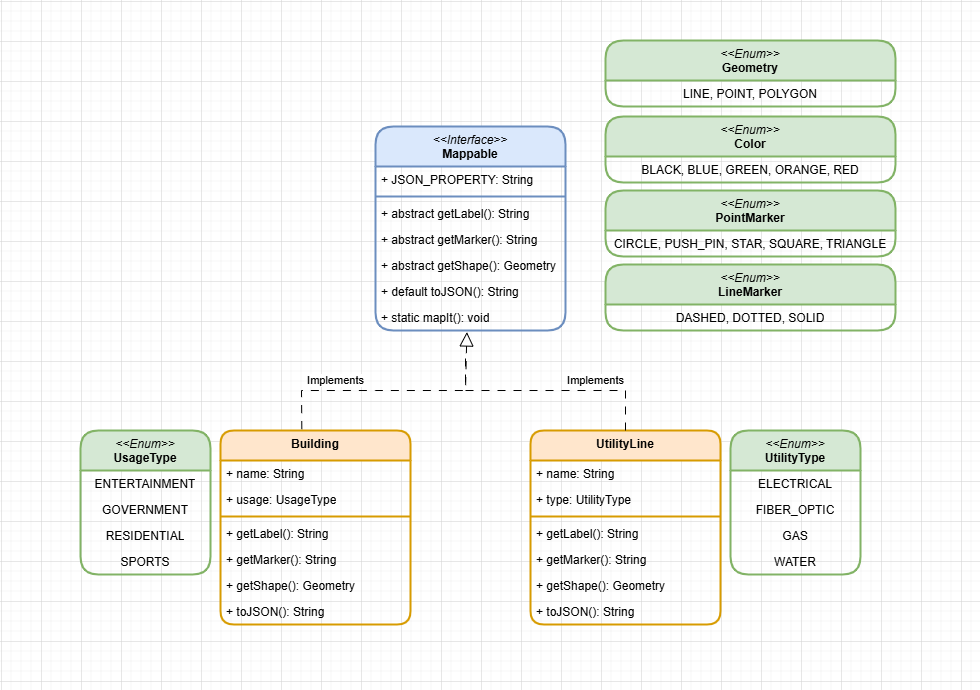

The diagram above was exported from draw.io. Its source (the exported page's mxGraphModel, read from the mxfile embedded in the PNG):
<mxGraphModel dx="1348" dy="811" grid="1" gridSize="10" guides="1" tooltips="1" connect="1" arrows="1" fold="1" page="1" pageScale="1" pageWidth="980" pageHeight="690" math="0" shadow="0">
  <root>
    <mxCell id="0" />
    <mxCell id="1" parent="0" />
    <mxCell id="RQj-qOQwzBK66j-F0ago-1" value="&lt;div&gt;&lt;i style=&quot;font-weight: 400;&quot;&gt;&amp;lt;&amp;lt;Interface&amp;gt;&amp;gt;&lt;/i&gt;&lt;/div&gt;Mappable" style="swimlane;fontStyle=1;align=center;verticalAlign=top;childLayout=stackLayout;horizontal=1;startSize=40;horizontalStack=0;resizeParent=1;resizeParentMax=0;resizeLast=0;collapsible=1;marginBottom=0;whiteSpace=wrap;html=1;rounded=1;strokeWidth=2;fillColor=#dae8fc;strokeColor=#6c8ebf;" vertex="1" parent="1">
      <mxGeometry x="375" y="126" width="190" height="204" as="geometry">
        <mxRectangle x="30" y="134" width="100" height="30" as="alternateBounds" />
      </mxGeometry>
    </mxCell>
    <mxCell id="RQj-qOQwzBK66j-F0ago-2" value="+ JSON_PROPERTY: String" style="text;strokeColor=none;fillColor=none;align=left;verticalAlign=top;spacingLeft=4;spacingRight=4;overflow=hidden;rotatable=0;points=[[0,0.5],[1,0.5]];portConstraint=eastwest;whiteSpace=wrap;html=1;" vertex="1" parent="RQj-qOQwzBK66j-F0ago-1">
      <mxGeometry y="40" width="190" height="26" as="geometry" />
    </mxCell>
    <mxCell id="RQj-qOQwzBK66j-F0ago-3" value="" style="line;strokeWidth=2;fillColor=none;align=left;verticalAlign=middle;spacingTop=-1;spacingLeft=3;spacingRight=3;rotatable=0;labelPosition=right;points=[];portConstraint=eastwest;strokeColor=inherit;" vertex="1" parent="RQj-qOQwzBK66j-F0ago-1">
      <mxGeometry y="66" width="190" height="8" as="geometry" />
    </mxCell>
    <mxCell id="RQj-qOQwzBK66j-F0ago-4" value="+ abstract getLabel(): String" style="text;strokeColor=none;fillColor=none;align=left;verticalAlign=top;spacingLeft=4;spacingRight=4;overflow=hidden;rotatable=0;points=[[0,0.5],[1,0.5]];portConstraint=eastwest;whiteSpace=wrap;html=1;" vertex="1" parent="RQj-qOQwzBK66j-F0ago-1">
      <mxGeometry y="74" width="190" height="26" as="geometry" />
    </mxCell>
    <mxCell id="RQj-qOQwzBK66j-F0ago-57" value="+ abstract getMarker(): String" style="text;strokeColor=none;fillColor=none;align=left;verticalAlign=top;spacingLeft=4;spacingRight=4;overflow=hidden;rotatable=0;points=[[0,0.5],[1,0.5]];portConstraint=eastwest;whiteSpace=wrap;html=1;" vertex="1" parent="RQj-qOQwzBK66j-F0ago-1">
      <mxGeometry y="100" width="190" height="26" as="geometry" />
    </mxCell>
    <mxCell id="RQj-qOQwzBK66j-F0ago-58" value="+ abstract getShape(): Geometry" style="text;strokeColor=none;fillColor=none;align=left;verticalAlign=top;spacingLeft=4;spacingRight=4;overflow=hidden;rotatable=0;points=[[0,0.5],[1,0.5]];portConstraint=eastwest;whiteSpace=wrap;html=1;" vertex="1" parent="RQj-qOQwzBK66j-F0ago-1">
      <mxGeometry y="126" width="190" height="26" as="geometry" />
    </mxCell>
    <mxCell id="RQj-qOQwzBK66j-F0ago-5" value="+ default toJSON(): String" style="text;strokeColor=none;fillColor=none;align=left;verticalAlign=top;spacingLeft=4;spacingRight=4;overflow=hidden;rotatable=0;points=[[0,0.5],[1,0.5]];portConstraint=eastwest;whiteSpace=wrap;html=1;" vertex="1" parent="RQj-qOQwzBK66j-F0ago-1">
      <mxGeometry y="152" width="190" height="26" as="geometry" />
    </mxCell>
    <mxCell id="RQj-qOQwzBK66j-F0ago-6" value="+ static mapIt(): void" style="text;strokeColor=none;fillColor=none;align=left;verticalAlign=top;spacingLeft=4;spacingRight=4;overflow=hidden;rotatable=0;points=[[0,0.5],[1,0.5]];portConstraint=eastwest;whiteSpace=wrap;html=1;" vertex="1" parent="RQj-qOQwzBK66j-F0ago-1">
      <mxGeometry y="178" width="190" height="26" as="geometry" />
    </mxCell>
    <mxCell id="RQj-qOQwzBK66j-F0ago-8" value="&lt;div&gt;&lt;span style=&quot;background-color: transparent; color: light-dark(rgb(0, 0, 0), rgb(255, 255, 255));&quot;&gt;Building&lt;/span&gt;&lt;/div&gt;" style="swimlane;fontStyle=1;align=center;verticalAlign=top;childLayout=stackLayout;horizontal=1;startSize=30;horizontalStack=0;resizeParent=1;resizeParentMax=0;resizeLast=0;collapsible=1;marginBottom=0;whiteSpace=wrap;html=1;rounded=1;strokeWidth=2;fillColor=#ffe6cc;strokeColor=#d79b00;" vertex="1" parent="1">
      <mxGeometry x="220" y="430" width="190" height="194" as="geometry">
        <mxRectangle x="30" y="134" width="100" height="30" as="alternateBounds" />
      </mxGeometry>
    </mxCell>
    <mxCell id="RQj-qOQwzBK66j-F0ago-9" value="+ name: String" style="text;strokeColor=none;fillColor=none;align=left;verticalAlign=top;spacingLeft=4;spacingRight=4;overflow=hidden;rotatable=0;points=[[0,0.5],[1,0.5]];portConstraint=eastwest;whiteSpace=wrap;html=1;" vertex="1" parent="RQj-qOQwzBK66j-F0ago-8">
      <mxGeometry y="30" width="190" height="26" as="geometry" />
    </mxCell>
    <mxCell id="RQj-qOQwzBK66j-F0ago-59" value="+ usage: UsageType" style="text;strokeColor=none;fillColor=none;align=left;verticalAlign=top;spacingLeft=4;spacingRight=4;overflow=hidden;rotatable=0;points=[[0,0.5],[1,0.5]];portConstraint=eastwest;whiteSpace=wrap;html=1;" vertex="1" parent="RQj-qOQwzBK66j-F0ago-8">
      <mxGeometry y="56" width="190" height="26" as="geometry" />
    </mxCell>
    <mxCell id="RQj-qOQwzBK66j-F0ago-10" value="" style="line;strokeWidth=2;fillColor=none;align=left;verticalAlign=middle;spacingTop=-1;spacingLeft=3;spacingRight=3;rotatable=0;labelPosition=right;points=[];portConstraint=eastwest;strokeColor=inherit;" vertex="1" parent="RQj-qOQwzBK66j-F0ago-8">
      <mxGeometry y="82" width="190" height="8" as="geometry" />
    </mxCell>
    <mxCell id="RQj-qOQwzBK66j-F0ago-11" value="+ getLabel(): String" style="text;strokeColor=none;fillColor=none;align=left;verticalAlign=top;spacingLeft=4;spacingRight=4;overflow=hidden;rotatable=0;points=[[0,0.5],[1,0.5]];portConstraint=eastwest;whiteSpace=wrap;html=1;" vertex="1" parent="RQj-qOQwzBK66j-F0ago-8">
      <mxGeometry y="90" width="190" height="26" as="geometry" />
    </mxCell>
    <mxCell id="RQj-qOQwzBK66j-F0ago-12" value="+ getMarker(): String" style="text;strokeColor=none;fillColor=none;align=left;verticalAlign=top;spacingLeft=4;spacingRight=4;overflow=hidden;rotatable=0;points=[[0,0.5],[1,0.5]];portConstraint=eastwest;whiteSpace=wrap;html=1;" vertex="1" parent="RQj-qOQwzBK66j-F0ago-8">
      <mxGeometry y="116" width="190" height="26" as="geometry" />
    </mxCell>
    <mxCell id="RQj-qOQwzBK66j-F0ago-13" value="+ getShape(): Geometry" style="text;strokeColor=none;fillColor=none;align=left;verticalAlign=top;spacingLeft=4;spacingRight=4;overflow=hidden;rotatable=0;points=[[0,0.5],[1,0.5]];portConstraint=eastwest;whiteSpace=wrap;html=1;" vertex="1" parent="RQj-qOQwzBK66j-F0ago-8">
      <mxGeometry y="142" width="190" height="26" as="geometry" />
    </mxCell>
    <mxCell id="RQj-qOQwzBK66j-F0ago-60" value="+ toJSON(): String" style="text;strokeColor=none;fillColor=none;align=left;verticalAlign=top;spacingLeft=4;spacingRight=4;overflow=hidden;rotatable=0;points=[[0,0.5],[1,0.5]];portConstraint=eastwest;whiteSpace=wrap;html=1;" vertex="1" parent="RQj-qOQwzBK66j-F0ago-8">
      <mxGeometry y="168" width="190" height="26" as="geometry" />
    </mxCell>
    <mxCell id="RQj-qOQwzBK66j-F0ago-20" value="&lt;div&gt;&lt;i style=&quot;font-weight: 400;&quot;&gt;&amp;lt;&amp;lt;Enum&amp;gt;&amp;gt;&lt;/i&gt;&lt;/div&gt;Color" style="swimlane;fontStyle=1;align=center;verticalAlign=top;childLayout=stackLayout;horizontal=1;startSize=40;horizontalStack=0;resizeParent=1;resizeParentMax=0;resizeLast=0;collapsible=1;marginBottom=0;whiteSpace=wrap;html=1;rounded=1;strokeWidth=2;fillColor=#d5e8d4;strokeColor=#82b366;" vertex="1" parent="1">
      <mxGeometry x="605" y="116" width="290" height="66" as="geometry">
        <mxRectangle x="30" y="134" width="100" height="30" as="alternateBounds" />
      </mxGeometry>
    </mxCell>
    <mxCell id="RQj-qOQwzBK66j-F0ago-21" value="BLACK, BLUE, GREEN, ORANGE, RED" style="text;strokeColor=none;fillColor=none;align=center;verticalAlign=top;spacingLeft=4;spacingRight=4;overflow=hidden;rotatable=0;points=[[0,0.5],[1,0.5]];portConstraint=eastwest;whiteSpace=wrap;html=1;" vertex="1" parent="RQj-qOQwzBK66j-F0ago-20">
      <mxGeometry y="40" width="290" height="26" as="geometry" />
    </mxCell>
    <mxCell id="RQj-qOQwzBK66j-F0ago-32" value="&lt;div&gt;&lt;i style=&quot;font-weight: 400;&quot;&gt;&amp;lt;&amp;lt;Enum&amp;gt;&amp;gt;&lt;/i&gt;&lt;/div&gt;UtilityType" style="swimlane;fontStyle=1;align=center;verticalAlign=top;childLayout=stackLayout;horizontal=1;startSize=40;horizontalStack=0;resizeParent=1;resizeParentMax=0;resizeLast=0;collapsible=1;marginBottom=0;whiteSpace=wrap;html=1;rounded=1;strokeWidth=2;fillColor=#d5e8d4;strokeColor=#82b366;" vertex="1" parent="1">
      <mxGeometry x="730" y="430" width="130" height="144" as="geometry">
        <mxRectangle x="30" y="134" width="100" height="30" as="alternateBounds" />
      </mxGeometry>
    </mxCell>
    <mxCell id="RQj-qOQwzBK66j-F0ago-34" value="ELECTRICAL" style="text;strokeColor=none;fillColor=none;align=center;verticalAlign=top;spacingLeft=4;spacingRight=4;overflow=hidden;rotatable=0;points=[[0,0.5],[1,0.5]];portConstraint=eastwest;whiteSpace=wrap;html=1;" vertex="1" parent="RQj-qOQwzBK66j-F0ago-32">
      <mxGeometry y="40" width="130" height="26" as="geometry" />
    </mxCell>
    <mxCell id="RQj-qOQwzBK66j-F0ago-35" value="FIBER_OPTIC" style="text;strokeColor=none;fillColor=none;align=center;verticalAlign=top;spacingLeft=4;spacingRight=4;overflow=hidden;rotatable=0;points=[[0,0.5],[1,0.5]];portConstraint=eastwest;whiteSpace=wrap;html=1;" vertex="1" parent="RQj-qOQwzBK66j-F0ago-32">
      <mxGeometry y="66" width="130" height="26" as="geometry" />
    </mxCell>
    <mxCell id="RQj-qOQwzBK66j-F0ago-36" value="GAS" style="text;strokeColor=none;fillColor=none;align=center;verticalAlign=top;spacingLeft=4;spacingRight=4;overflow=hidden;rotatable=0;points=[[0,0.5],[1,0.5]];portConstraint=eastwest;whiteSpace=wrap;html=1;" vertex="1" parent="RQj-qOQwzBK66j-F0ago-32">
      <mxGeometry y="92" width="130" height="26" as="geometry" />
    </mxCell>
    <mxCell id="RQj-qOQwzBK66j-F0ago-37" value="WATER" style="text;strokeColor=none;fillColor=none;align=center;verticalAlign=top;spacingLeft=4;spacingRight=4;overflow=hidden;rotatable=0;points=[[0,0.5],[1,0.5]];portConstraint=eastwest;whiteSpace=wrap;html=1;" vertex="1" parent="RQj-qOQwzBK66j-F0ago-32">
      <mxGeometry y="118" width="130" height="26" as="geometry" />
    </mxCell>
    <mxCell id="RQj-qOQwzBK66j-F0ago-38" value="&lt;div&gt;&lt;i style=&quot;font-weight: 400;&quot;&gt;&amp;lt;&amp;lt;Enum&amp;gt;&amp;gt;&lt;/i&gt;&lt;/div&gt;UsageType" style="swimlane;fontStyle=1;align=center;verticalAlign=top;childLayout=stackLayout;horizontal=1;startSize=40;horizontalStack=0;resizeParent=1;resizeParentMax=0;resizeLast=0;collapsible=1;marginBottom=0;whiteSpace=wrap;html=1;rounded=1;strokeWidth=2;fillColor=#d5e8d4;strokeColor=#82b366;" vertex="1" parent="1">
      <mxGeometry x="80" y="430" width="130" height="144" as="geometry">
        <mxRectangle x="30" y="134" width="100" height="30" as="alternateBounds" />
      </mxGeometry>
    </mxCell>
    <mxCell id="RQj-qOQwzBK66j-F0ago-40" value="ENTERTAINMENT" style="text;strokeColor=none;fillColor=none;align=center;verticalAlign=top;spacingLeft=4;spacingRight=4;overflow=hidden;rotatable=0;points=[[0,0.5],[1,0.5]];portConstraint=eastwest;whiteSpace=wrap;html=1;" vertex="1" parent="RQj-qOQwzBK66j-F0ago-38">
      <mxGeometry y="40" width="130" height="26" as="geometry" />
    </mxCell>
    <mxCell id="RQj-qOQwzBK66j-F0ago-41" value="GOVERNMENT" style="text;strokeColor=none;fillColor=none;align=center;verticalAlign=top;spacingLeft=4;spacingRight=4;overflow=hidden;rotatable=0;points=[[0,0.5],[1,0.5]];portConstraint=eastwest;whiteSpace=wrap;html=1;" vertex="1" parent="RQj-qOQwzBK66j-F0ago-38">
      <mxGeometry y="66" width="130" height="26" as="geometry" />
    </mxCell>
    <mxCell id="RQj-qOQwzBK66j-F0ago-42" value="RESIDENTIAL" style="text;strokeColor=none;fillColor=none;align=center;verticalAlign=top;spacingLeft=4;spacingRight=4;overflow=hidden;rotatable=0;points=[[0,0.5],[1,0.5]];portConstraint=eastwest;whiteSpace=wrap;html=1;" vertex="1" parent="RQj-qOQwzBK66j-F0ago-38">
      <mxGeometry y="92" width="130" height="26" as="geometry" />
    </mxCell>
    <mxCell id="RQj-qOQwzBK66j-F0ago-43" value="SPORTS" style="text;strokeColor=none;fillColor=none;align=center;verticalAlign=top;spacingLeft=4;spacingRight=4;overflow=hidden;rotatable=0;points=[[0,0.5],[1,0.5]];portConstraint=eastwest;whiteSpace=wrap;html=1;" vertex="1" parent="RQj-qOQwzBK66j-F0ago-38">
      <mxGeometry y="118" width="130" height="26" as="geometry" />
    </mxCell>
    <mxCell id="RQj-qOQwzBK66j-F0ago-61" value="&lt;div&gt;&lt;span style=&quot;background-color: transparent; color: light-dark(rgb(0, 0, 0), rgb(255, 255, 255));&quot;&gt;UtilityLine&lt;/span&gt;&lt;/div&gt;" style="swimlane;fontStyle=1;align=center;verticalAlign=top;childLayout=stackLayout;horizontal=1;startSize=30;horizontalStack=0;resizeParent=1;resizeParentMax=0;resizeLast=0;collapsible=1;marginBottom=0;whiteSpace=wrap;html=1;rounded=1;strokeWidth=2;fillColor=#ffe6cc;strokeColor=#d79b00;" vertex="1" parent="1">
      <mxGeometry x="530" y="430" width="190" height="194" as="geometry">
        <mxRectangle x="30" y="134" width="100" height="30" as="alternateBounds" />
      </mxGeometry>
    </mxCell>
    <mxCell id="RQj-qOQwzBK66j-F0ago-62" value="+ name: String" style="text;strokeColor=none;fillColor=none;align=left;verticalAlign=top;spacingLeft=4;spacingRight=4;overflow=hidden;rotatable=0;points=[[0,0.5],[1,0.5]];portConstraint=eastwest;whiteSpace=wrap;html=1;" vertex="1" parent="RQj-qOQwzBK66j-F0ago-61">
      <mxGeometry y="30" width="190" height="26" as="geometry" />
    </mxCell>
    <mxCell id="RQj-qOQwzBK66j-F0ago-63" value="+ type: UtilityType" style="text;strokeColor=none;fillColor=none;align=left;verticalAlign=top;spacingLeft=4;spacingRight=4;overflow=hidden;rotatable=0;points=[[0,0.5],[1,0.5]];portConstraint=eastwest;whiteSpace=wrap;html=1;" vertex="1" parent="RQj-qOQwzBK66j-F0ago-61">
      <mxGeometry y="56" width="190" height="26" as="geometry" />
    </mxCell>
    <mxCell id="RQj-qOQwzBK66j-F0ago-64" value="" style="line;strokeWidth=2;fillColor=none;align=left;verticalAlign=middle;spacingTop=-1;spacingLeft=3;spacingRight=3;rotatable=0;labelPosition=right;points=[];portConstraint=eastwest;strokeColor=inherit;" vertex="1" parent="RQj-qOQwzBK66j-F0ago-61">
      <mxGeometry y="82" width="190" height="8" as="geometry" />
    </mxCell>
    <mxCell id="RQj-qOQwzBK66j-F0ago-65" value="+ getLabel(): String" style="text;strokeColor=none;fillColor=none;align=left;verticalAlign=top;spacingLeft=4;spacingRight=4;overflow=hidden;rotatable=0;points=[[0,0.5],[1,0.5]];portConstraint=eastwest;whiteSpace=wrap;html=1;" vertex="1" parent="RQj-qOQwzBK66j-F0ago-61">
      <mxGeometry y="90" width="190" height="26" as="geometry" />
    </mxCell>
    <mxCell id="RQj-qOQwzBK66j-F0ago-66" value="+ getMarker(): String" style="text;strokeColor=none;fillColor=none;align=left;verticalAlign=top;spacingLeft=4;spacingRight=4;overflow=hidden;rotatable=0;points=[[0,0.5],[1,0.5]];portConstraint=eastwest;whiteSpace=wrap;html=1;" vertex="1" parent="RQj-qOQwzBK66j-F0ago-61">
      <mxGeometry y="116" width="190" height="26" as="geometry" />
    </mxCell>
    <mxCell id="RQj-qOQwzBK66j-F0ago-67" value="+ getShape(): Geometry" style="text;strokeColor=none;fillColor=none;align=left;verticalAlign=top;spacingLeft=4;spacingRight=4;overflow=hidden;rotatable=0;points=[[0,0.5],[1,0.5]];portConstraint=eastwest;whiteSpace=wrap;html=1;" vertex="1" parent="RQj-qOQwzBK66j-F0ago-61">
      <mxGeometry y="142" width="190" height="26" as="geometry" />
    </mxCell>
    <mxCell id="RQj-qOQwzBK66j-F0ago-68" value="+ toJSON(): String" style="text;strokeColor=none;fillColor=none;align=left;verticalAlign=top;spacingLeft=4;spacingRight=4;overflow=hidden;rotatable=0;points=[[0,0.5],[1,0.5]];portConstraint=eastwest;whiteSpace=wrap;html=1;" vertex="1" parent="RQj-qOQwzBK66j-F0ago-61">
      <mxGeometry y="168" width="190" height="26" as="geometry" />
    </mxCell>
    <mxCell id="RQj-qOQwzBK66j-F0ago-69" value="&lt;div&gt;&lt;i style=&quot;font-weight: 400;&quot;&gt;&amp;lt;&amp;lt;Enum&amp;gt;&amp;gt;&lt;/i&gt;&lt;/div&gt;Geometry" style="swimlane;fontStyle=1;align=center;verticalAlign=top;childLayout=stackLayout;horizontal=1;startSize=40;horizontalStack=0;resizeParent=1;resizeParentMax=0;resizeLast=0;collapsible=1;marginBottom=0;whiteSpace=wrap;html=1;rounded=1;strokeWidth=2;fillColor=#d5e8d4;strokeColor=#82b366;" vertex="1" parent="1">
      <mxGeometry x="605" y="40" width="290" height="66" as="geometry">
        <mxRectangle x="30" y="134" width="100" height="30" as="alternateBounds" />
      </mxGeometry>
    </mxCell>
    <mxCell id="RQj-qOQwzBK66j-F0ago-70" value="LINE, POINT, POLYGON" style="text;strokeColor=none;fillColor=none;align=center;verticalAlign=top;spacingLeft=4;spacingRight=4;overflow=hidden;rotatable=0;points=[[0,0.5],[1,0.5]];portConstraint=eastwest;whiteSpace=wrap;html=1;" vertex="1" parent="RQj-qOQwzBK66j-F0ago-69">
      <mxGeometry y="40" width="290" height="26" as="geometry" />
    </mxCell>
    <mxCell id="RQj-qOQwzBK66j-F0ago-71" value="&lt;div&gt;&lt;i style=&quot;font-weight: 400;&quot;&gt;&amp;lt;&amp;lt;Enum&amp;gt;&amp;gt;&lt;/i&gt;&lt;/div&gt;PointMarker" style="swimlane;fontStyle=1;align=center;verticalAlign=top;childLayout=stackLayout;horizontal=1;startSize=40;horizontalStack=0;resizeParent=1;resizeParentMax=0;resizeLast=0;collapsible=1;marginBottom=0;whiteSpace=wrap;html=1;rounded=1;strokeWidth=2;fillColor=#d5e8d4;strokeColor=#82b366;" vertex="1" parent="1">
      <mxGeometry x="605" y="190" width="290" height="66" as="geometry">
        <mxRectangle x="30" y="134" width="100" height="30" as="alternateBounds" />
      </mxGeometry>
    </mxCell>
    <mxCell id="RQj-qOQwzBK66j-F0ago-72" value="CIRCLE, PUSH_PIN, STAR, SQUARE, TRIANGLE" style="text;strokeColor=none;fillColor=none;align=center;verticalAlign=top;spacingLeft=4;spacingRight=4;overflow=hidden;rotatable=0;points=[[0,0.5],[1,0.5]];portConstraint=eastwest;whiteSpace=wrap;html=1;" vertex="1" parent="RQj-qOQwzBK66j-F0ago-71">
      <mxGeometry y="40" width="290" height="26" as="geometry" />
    </mxCell>
    <mxCell id="RQj-qOQwzBK66j-F0ago-73" value="&lt;div&gt;&lt;i style=&quot;font-weight: 400;&quot;&gt;&amp;lt;&amp;lt;Enum&amp;gt;&amp;gt;&lt;/i&gt;&lt;/div&gt;LineMarker" style="swimlane;fontStyle=1;align=center;verticalAlign=top;childLayout=stackLayout;horizontal=1;startSize=40;horizontalStack=0;resizeParent=1;resizeParentMax=0;resizeLast=0;collapsible=1;marginBottom=0;whiteSpace=wrap;html=1;rounded=1;strokeWidth=2;fillColor=#d5e8d4;strokeColor=#82b366;" vertex="1" parent="1">
      <mxGeometry x="605" y="264" width="290" height="66" as="geometry">
        <mxRectangle x="30" y="134" width="100" height="30" as="alternateBounds" />
      </mxGeometry>
    </mxCell>
    <mxCell id="RQj-qOQwzBK66j-F0ago-74" value="DASHED, DOTTED, SOLID" style="text;strokeColor=none;fillColor=none;align=center;verticalAlign=top;spacingLeft=4;spacingRight=4;overflow=hidden;rotatable=0;points=[[0,0.5],[1,0.5]];portConstraint=eastwest;whiteSpace=wrap;html=1;" vertex="1" parent="RQj-qOQwzBK66j-F0ago-73">
      <mxGeometry y="40" width="290" height="26" as="geometry" />
    </mxCell>
    <mxCell id="N2t-NwyE_pMf1RRkFVU_-1" value="Implements" style="endArrow=block;endSize=12;endFill=0;html=1;rounded=0;dashed=1;dashPattern=8 8;strokeWidth=1;entryX=0.481;entryY=1.058;entryDx=0;entryDy=0;entryPerimeter=0;exitX=0.428;exitY=-0.007;exitDx=0;exitDy=0;exitPerimeter=0;startSize=6;" edge="1" parent="1" source="RQj-qOQwzBK66j-F0ago-8" target="RQj-qOQwzBK66j-F0ago-6">
      <mxGeometry x="-0.4437" y="10" width="160" relative="1" as="geometry">
        <mxPoint x="85" y="250" as="sourcePoint" />
        <mxPoint x="245" y="250" as="targetPoint" />
        <Array as="points">
          <mxPoint x="301" y="390" />
          <mxPoint x="375" y="390" />
          <mxPoint x="465" y="390" />
        </Array>
        <mxPoint as="offset" />
      </mxGeometry>
    </mxCell>
    <mxCell id="N2t-NwyE_pMf1RRkFVU_-2" value="Implements" style="endArrow=none;endSize=12;endFill=0;html=1;rounded=0;dashed=1;dashPattern=8 8;strokeWidth=1;exitX=0.5;exitY=0;exitDx=0;exitDy=0;startFill=0;" edge="1" parent="1" source="RQj-qOQwzBK66j-F0ago-61">
      <mxGeometry x="-0.4167" y="-10" width="160" relative="1" as="geometry">
        <mxPoint x="445" y="417" as="sourcePoint" />
        <mxPoint x="465" y="350" as="targetPoint" />
        <Array as="points">
          <mxPoint x="625" y="390" />
          <mxPoint x="465" y="390" />
        </Array>
        <mxPoint as="offset" />
      </mxGeometry>
    </mxCell>
  </root>
</mxGraphModel>